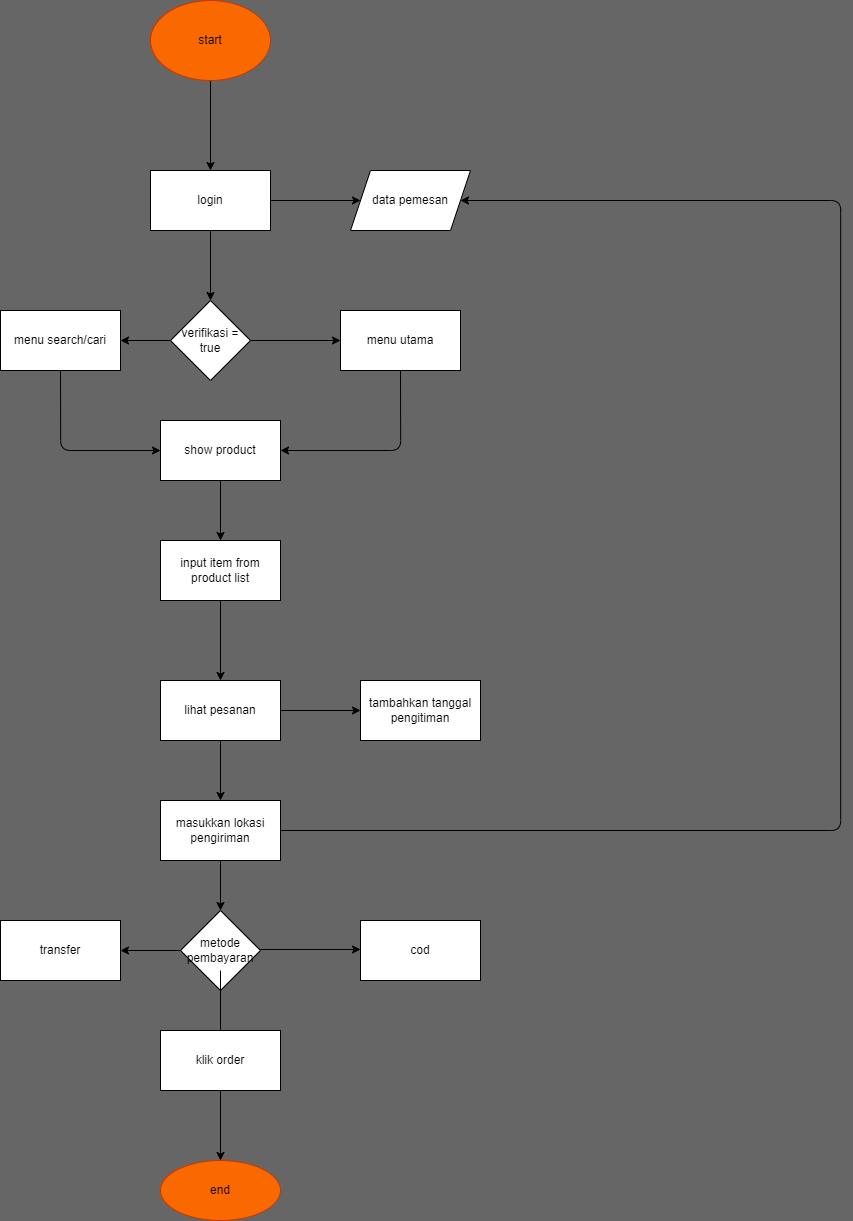

The diagram above was exported from draw.io. Its source (the exported page's mxGraphModel, read from the mxfile embedded in the PNG):
<mxGraphModel dx="2256" dy="1412" grid="1" gridSize="10" guides="1" tooltips="1" connect="1" arrows="1" fold="1" page="1" pageScale="1" pageWidth="1000" pageHeight="1500" background="#666666" math="0" shadow="0">
  <root>
    <mxCell id="0" />
    <mxCell id="1" parent="0" />
    <mxCell id="4" value="" style="edgeStyle=none;html=1;" edge="1" parent="1" source="2" target="3">
      <mxGeometry relative="1" as="geometry" />
    </mxCell>
    <mxCell id="2" value="start" style="ellipse;whiteSpace=wrap;html=1;fillColor=#fa6800;strokeColor=#C73500;fontColor=#000000;" vertex="1" parent="1">
      <mxGeometry x="239" y="40" width="120" height="80" as="geometry" />
    </mxCell>
    <mxCell id="6" value="" style="edgeStyle=none;html=1;" edge="1" parent="1" source="3" target="5">
      <mxGeometry relative="1" as="geometry" />
    </mxCell>
    <mxCell id="30" value="" style="edgeStyle=none;html=1;" edge="1" parent="1" source="3" target="29">
      <mxGeometry relative="1" as="geometry" />
    </mxCell>
    <mxCell id="3" value="login" style="whiteSpace=wrap;html=1;" vertex="1" parent="1">
      <mxGeometry x="239" y="210" width="120" height="60" as="geometry" />
    </mxCell>
    <mxCell id="5" value="data pemesan" style="shape=parallelogram;perimeter=parallelogramPerimeter;whiteSpace=wrap;html=1;fixedSize=1;" vertex="1" parent="1">
      <mxGeometry x="439" y="210" width="120" height="60" as="geometry" />
    </mxCell>
    <mxCell id="41" style="edgeStyle=orthogonalEdgeStyle;html=1;exitX=0.5;exitY=1;exitDx=0;exitDy=0;entryX=1;entryY=0.5;entryDx=0;entryDy=0;" edge="1" parent="1" source="7" target="11">
      <mxGeometry relative="1" as="geometry" />
    </mxCell>
    <mxCell id="7" value="menu utama" style="whiteSpace=wrap;html=1;" vertex="1" parent="1">
      <mxGeometry x="429" y="350" width="120" height="60" as="geometry" />
    </mxCell>
    <mxCell id="34" style="edgeStyle=orthogonalEdgeStyle;html=1;exitX=0.5;exitY=1;exitDx=0;exitDy=0;entryX=0;entryY=0.5;entryDx=0;entryDy=0;" edge="1" parent="1" source="9" target="11">
      <mxGeometry relative="1" as="geometry" />
    </mxCell>
    <mxCell id="9" value="menu search/cari" style="whiteSpace=wrap;html=1;" vertex="1" parent="1">
      <mxGeometry x="89" y="350" width="120" height="60" as="geometry" />
    </mxCell>
    <mxCell id="14" value="" style="edgeStyle=none;html=1;" edge="1" parent="1" source="11" target="13">
      <mxGeometry relative="1" as="geometry" />
    </mxCell>
    <mxCell id="11" value="show product" style="whiteSpace=wrap;html=1;" vertex="1" parent="1">
      <mxGeometry x="249" y="460" width="120" height="60" as="geometry" />
    </mxCell>
    <mxCell id="16" value="" style="edgeStyle=none;html=1;" edge="1" parent="1" source="13" target="15">
      <mxGeometry relative="1" as="geometry" />
    </mxCell>
    <mxCell id="13" value="input item from product list" style="whiteSpace=wrap;html=1;" vertex="1" parent="1">
      <mxGeometry x="249" y="580" width="120" height="60" as="geometry" />
    </mxCell>
    <mxCell id="18" value="" style="edgeStyle=none;html=1;" edge="1" parent="1" source="15" target="17">
      <mxGeometry relative="1" as="geometry" />
    </mxCell>
    <mxCell id="40" value="" style="edgeStyle=orthogonalEdgeStyle;html=1;" edge="1" parent="1" source="15" target="39">
      <mxGeometry relative="1" as="geometry" />
    </mxCell>
    <mxCell id="15" value="lihat pesanan" style="whiteSpace=wrap;html=1;" vertex="1" parent="1">
      <mxGeometry x="249" y="720" width="120" height="60" as="geometry" />
    </mxCell>
    <mxCell id="20" value="" style="edgeStyle=none;html=1;" edge="1" parent="1" source="17">
      <mxGeometry relative="1" as="geometry">
        <mxPoint x="309" y="950" as="targetPoint" />
      </mxGeometry>
    </mxCell>
    <mxCell id="38" style="edgeStyle=orthogonalEdgeStyle;html=1;exitX=1;exitY=0.5;exitDx=0;exitDy=0;entryX=1;entryY=0.5;entryDx=0;entryDy=0;" edge="1" parent="1" source="17" target="5">
      <mxGeometry relative="1" as="geometry">
        <Array as="points">
          <mxPoint x="929" y="870" />
          <mxPoint x="929" y="240" />
        </Array>
      </mxGeometry>
    </mxCell>
    <mxCell id="17" value="masukkan lokasi pengiriman" style="whiteSpace=wrap;html=1;" vertex="1" parent="1">
      <mxGeometry x="249" y="840" width="120" height="60" as="geometry" />
    </mxCell>
    <mxCell id="22" value="" style="edgeStyle=none;html=1;startArrow=none;" edge="1" parent="1" source="50" target="21">
      <mxGeometry relative="1" as="geometry">
        <mxPoint x="309" y="1010" as="sourcePoint" />
      </mxGeometry>
    </mxCell>
    <mxCell id="43" value="" style="edgeStyle=orthogonalEdgeStyle;html=1;" edge="1" parent="1">
      <mxGeometry relative="1" as="geometry">
        <mxPoint x="349" y="989" as="sourcePoint" />
        <mxPoint x="449" y="989" as="targetPoint" />
      </mxGeometry>
    </mxCell>
    <mxCell id="21" value="end" style="ellipse;whiteSpace=wrap;html=1;fillColor=#fa6800;fontColor=#000000;strokeColor=#C73500;" vertex="1" parent="1">
      <mxGeometry x="249" y="1200" width="120" height="60" as="geometry" />
    </mxCell>
    <mxCell id="31" value="" style="edgeStyle=none;html=1;" edge="1" parent="1" source="29" target="9">
      <mxGeometry relative="1" as="geometry" />
    </mxCell>
    <mxCell id="32" value="" style="edgeStyle=none;html=1;" edge="1" parent="1" source="29" target="7">
      <mxGeometry relative="1" as="geometry" />
    </mxCell>
    <mxCell id="29" value="verifikasi = true" style="rhombus;whiteSpace=wrap;html=1;" vertex="1" parent="1">
      <mxGeometry x="259" y="340" width="80" height="80" as="geometry" />
    </mxCell>
    <mxCell id="39" value="tambahkan tanggal pengitiman" style="whiteSpace=wrap;html=1;" vertex="1" parent="1">
      <mxGeometry x="449" y="720" width="120" height="60" as="geometry" />
    </mxCell>
    <mxCell id="49" value="" style="edgeStyle=orthogonalEdgeStyle;html=1;" edge="1" parent="1" source="46" target="48">
      <mxGeometry relative="1" as="geometry" />
    </mxCell>
    <mxCell id="46" value="metode pembayaran" style="rhombus;whiteSpace=wrap;html=1;" vertex="1" parent="1">
      <mxGeometry x="269" y="950" width="80" height="80" as="geometry" />
    </mxCell>
    <mxCell id="47" value="cod" style="rounded=0;whiteSpace=wrap;html=1;" vertex="1" parent="1">
      <mxGeometry x="449" y="960" width="120" height="60" as="geometry" />
    </mxCell>
    <mxCell id="48" value="transfer" style="whiteSpace=wrap;html=1;" vertex="1" parent="1">
      <mxGeometry x="89" y="960" width="120" height="60" as="geometry" />
    </mxCell>
    <mxCell id="50" value="klik order" style="rounded=0;whiteSpace=wrap;html=1;" vertex="1" parent="1">
      <mxGeometry x="249" y="1070" width="120" height="60" as="geometry" />
    </mxCell>
    <mxCell id="51" value="" style="edgeStyle=none;html=1;endArrow=none;" edge="1" parent="1" target="50">
      <mxGeometry relative="1" as="geometry">
        <mxPoint x="309" y="1010" as="sourcePoint" />
        <mxPoint x="309" y="1200" as="targetPoint" />
      </mxGeometry>
    </mxCell>
  </root>
</mxGraphModel>